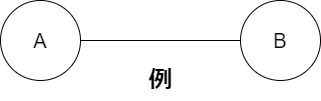

The diagram above was exported from draw.io. Its source (the exported page's mxGraphModel, read from the mxfile embedded in the PNG):
<mxGraphModel dx="1417" dy="905" grid="1" gridSize="10" guides="1" tooltips="1" connect="1" arrows="1" fold="1" page="1" pageScale="1" pageWidth="827" pageHeight="1169" math="0" shadow="0">
  <root>
    <mxCell id="0" />
    <mxCell id="1" parent="0" />
    <mxCell id="5" value="&lt;font style=&quot;font-size: 20px&quot;&gt;A&lt;/font&gt;" style="ellipse;whiteSpace=wrap;html=1;aspect=fixed;" parent="1" vertex="1">
      <mxGeometry x="360" y="180" width="80" height="80" as="geometry" />
    </mxCell>
    <mxCell id="7" value="&lt;font style=&quot;font-size: 20px&quot;&gt;B&lt;/font&gt;" style="ellipse;whiteSpace=wrap;html=1;aspect=fixed;" parent="1" vertex="1">
      <mxGeometry x="600" y="180" width="80" height="80" as="geometry" />
    </mxCell>
    <mxCell id="26" value="例" style="text;strokeColor=none;fillColor=none;html=1;fontSize=24;fontStyle=1;verticalAlign=middle;align=center;" parent="1" vertex="1">
      <mxGeometry x="470" y="240" width="100" height="40" as="geometry" />
    </mxCell>
    <mxCell id="29" value="" style="endArrow=none;html=1;entryX=0;entryY=0.5;entryDx=0;entryDy=0;exitX=1;exitY=0.5;exitDx=0;exitDy=0;" parent="1" source="5" target="7" edge="1">
      <mxGeometry width="50" height="50" relative="1" as="geometry">
        <mxPoint x="410" y="350" as="sourcePoint" />
        <mxPoint x="410" y="270" as="targetPoint" />
      </mxGeometry>
    </mxCell>
  </root>
</mxGraphModel>